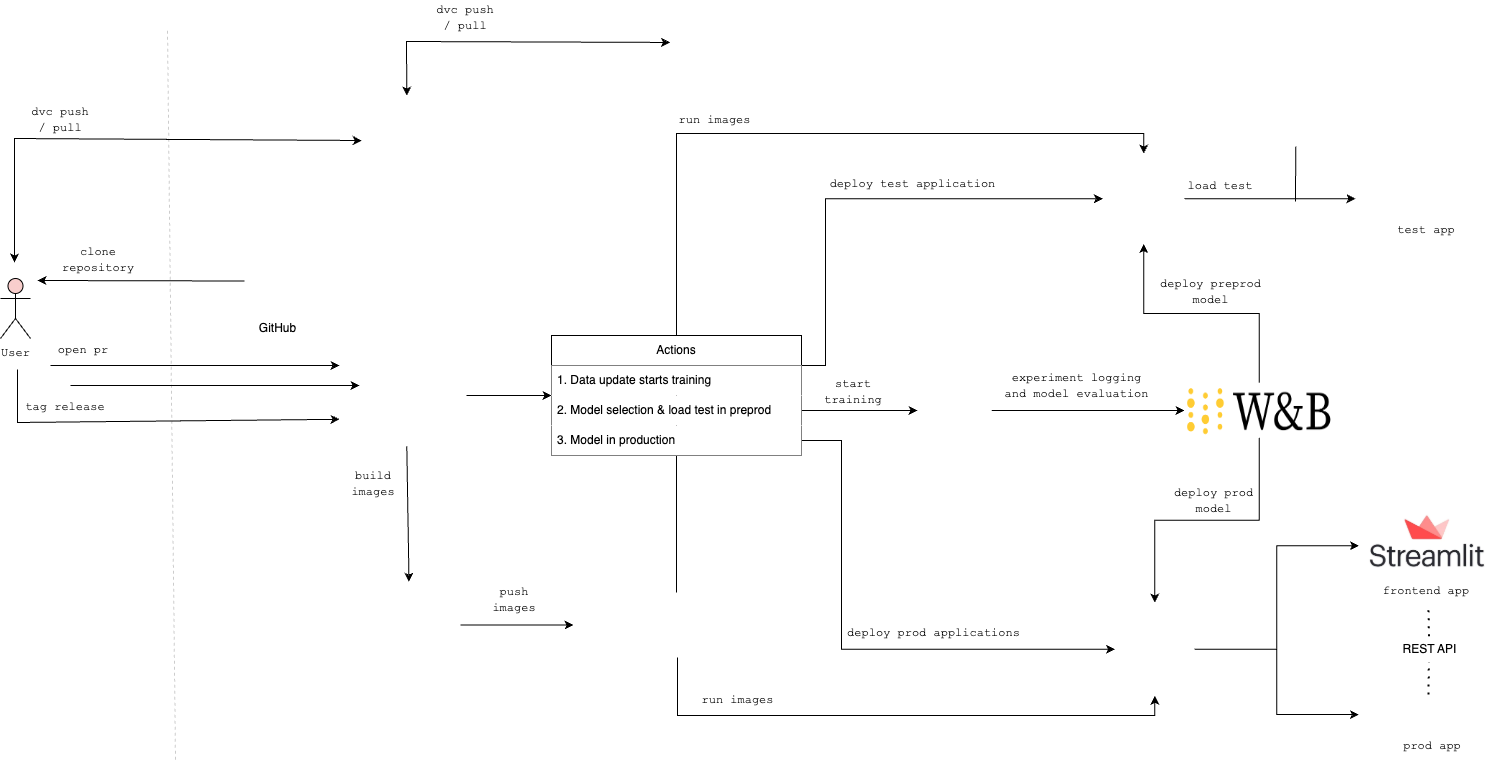

The diagram above was exported from draw.io. Its source (the exported page's mxGraphModel, read from the mxfile embedded in the PNG):
<mxGraphModel dx="1095" dy="667" grid="0" gridSize="10" guides="1" tooltips="1" connect="1" arrows="1" fold="1" page="1" pageScale="1" pageWidth="1654" pageHeight="1169" math="0" shadow="0">
  <root>
    <mxCell id="0" />
    <mxCell id="1" parent="0" />
    <mxCell id="1OezPi1NgcVtdhWN8k0L-1" value="GitHub" style="shape=image;verticalLabelPosition=bottom;labelBackgroundColor=default;verticalAlign=top;aspect=fixed;imageAspect=0;image=https://upload.wikimedia.org/wikipedia/commons/c/c2/GitHub_Invertocat_Logo.svg;" parent="1" vertex="1">
      <mxGeometry x="322" y="453" width="67" height="67" as="geometry" />
    </mxCell>
    <mxCell id="1OezPi1NgcVtdhWN8k0L-3" value="&lt;font face=&quot;Courier New&quot;&gt;User&lt;/font&gt;" style="shape=umlActor;verticalLabelPosition=bottom;verticalAlign=top;html=1;outlineConnect=0;fillColor=#f8cecc;strokeColor=#000000;" parent="1" vertex="1">
      <mxGeometry x="78" y="484" width="30" height="60" as="geometry" />
    </mxCell>
    <mxCell id="1OezPi1NgcVtdhWN8k0L-15" value="" style="shape=image;verticalLabelPosition=bottom;labelBackgroundColor=default;verticalAlign=top;aspect=fixed;imageAspect=0;image=https://upload.wikimedia.org/wikipedia/commons/a/af/Data_Version_Control._Official_Logo_by_Iterative.ai.png;" parent="1" vertex="1">
      <mxGeometry x="439.28999999999996" y="301" width="90" height="90" as="geometry" />
    </mxCell>
    <mxCell id="1OezPi1NgcVtdhWN8k0L-23" value="" style="shape=image;verticalLabelPosition=bottom;labelBackgroundColor=default;verticalAlign=top;aspect=fixed;imageAspect=0;image=https://cdn.invicti.com/statics/img/drive/h2jfrvzrbyh1yff2n3wfu2hkqqps6x_uvqo.png;clipPath=inset(0.33% 20% 3.59% 17.33%);" parent="1" vertex="1">
      <mxGeometry x="417.13" y="544" width="134.33" height="107.73" as="geometry" />
    </mxCell>
    <mxCell id="1OezPi1NgcVtdhWN8k0L-27" value="" style="shape=image;verticalLabelPosition=bottom;labelBackgroundColor=default;verticalAlign=top;aspect=fixed;imageAspect=0;image=https://miro.medium.com/v2/resize:fit:992/0*0bv49xUjF6q-_H7K.png;clipPath=inset(11.83% 11% 11.83% 16%);" parent="1" vertex="1">
      <mxGeometry x="751" y="206" width="214.62" height="98" as="geometry" />
    </mxCell>
    <mxCell id="8PrslKJGBhRI_ENk29VD-65" style="edgeStyle=orthogonalEdgeStyle;rounded=0;orthogonalLoop=1;jettySize=auto;html=1;entryX=0.5;entryY=0;entryDx=0;entryDy=0;" edge="1" parent="1" source="1OezPi1NgcVtdhWN8k0L-34" target="IAqXeEij122gmrDpqoux-21">
      <mxGeometry relative="1" as="geometry">
        <Array as="points">
          <mxPoint x="754" y="339" />
          <mxPoint x="1221" y="339" />
        </Array>
      </mxGeometry>
    </mxCell>
    <mxCell id="8PrslKJGBhRI_ENk29VD-63" style="edgeStyle=orthogonalEdgeStyle;rounded=0;orthogonalLoop=1;jettySize=auto;html=1;entryX=0.5;entryY=1;entryDx=0;entryDy=0;" edge="1" parent="1" source="1OezPi1NgcVtdhWN8k0L-34" target="1OezPi1NgcVtdhWN8k0L-50">
      <mxGeometry relative="1" as="geometry">
        <Array as="points">
          <mxPoint x="755" y="921" />
          <mxPoint x="1232" y="921" />
        </Array>
      </mxGeometry>
    </mxCell>
    <mxCell id="1OezPi1NgcVtdhWN8k0L-34" value="" style="shape=image;verticalLabelPosition=bottom;labelBackgroundColor=default;verticalAlign=top;aspect=fixed;imageAspect=0;image=https://storage.googleapis.com/gweb-cloudblog-publish/images/artifact_reg.max-2600x2600.jpg;clipPath=inset(32.4% 27% 33.2% 27.67%);" parent="1" vertex="1">
      <mxGeometry x="651" y="797.96" width="206" height="65.13" as="geometry" />
    </mxCell>
    <mxCell id="8PrslKJGBhRI_ENk29VD-28" style="edgeStyle=orthogonalEdgeStyle;rounded=0;orthogonalLoop=1;jettySize=auto;html=1;entryX=0;entryY=0.5;entryDx=0;entryDy=0;" edge="1" parent="1" source="1OezPi1NgcVtdhWN8k0L-45" target="pw7c0dyJwH6RE3UTUSyw-1">
      <mxGeometry relative="1" as="geometry" />
    </mxCell>
    <mxCell id="1OezPi1NgcVtdhWN8k0L-45" value="" style="shape=image;verticalLabelPosition=bottom;labelBackgroundColor=default;verticalAlign=top;aspect=fixed;imageAspect=0;image=https://miro.medium.com/v2/resize:fit:578/1*r-iod_ZxZQLy_dFoay52cA.png;clipPath=inset(2.5% 9.67% 2.86% 26.33%);" parent="1" vertex="1">
      <mxGeometry x="995" y="564.73" width="74.3" height="102.55" as="geometry" />
    </mxCell>
    <mxCell id="1OezPi1NgcVtdhWN8k0L-48" value="&lt;font face=&quot;Courier New&quot;&gt;start training&lt;/font&gt;" style="text;html=1;strokeColor=none;fillColor=none;align=center;verticalAlign=middle;whiteSpace=wrap;rounded=0;" parent="1" vertex="1">
      <mxGeometry x="886" y="582" width="90" height="30" as="geometry" />
    </mxCell>
    <mxCell id="8PrslKJGBhRI_ENk29VD-58" style="edgeStyle=orthogonalEdgeStyle;rounded=0;orthogonalLoop=1;jettySize=auto;html=1;entryX=0;entryY=0.5;entryDx=0;entryDy=0;" edge="1" parent="1" source="1OezPi1NgcVtdhWN8k0L-50" target="IAqXeEij122gmrDpqoux-28">
      <mxGeometry relative="1" as="geometry" />
    </mxCell>
    <mxCell id="8PrslKJGBhRI_ENk29VD-59" style="edgeStyle=orthogonalEdgeStyle;rounded=0;orthogonalLoop=1;jettySize=auto;html=1;" edge="1" parent="1" source="1OezPi1NgcVtdhWN8k0L-50" target="8PrslKJGBhRI_ENk29VD-57">
      <mxGeometry relative="1" as="geometry" />
    </mxCell>
    <mxCell id="1OezPi1NgcVtdhWN8k0L-50" value="" style="shape=image;verticalLabelPosition=bottom;labelBackgroundColor=default;verticalAlign=top;aspect=fixed;imageAspect=0;image=https://blog.iron.io/wp-content/uploads/2019/04/Google-Cloud-Run.jpg;clipPath=inset(11.54% 34.33% 21.01% 33.33%);" parent="1" vertex="1">
      <mxGeometry x="1192.54" y="808" width="79.46" height="93.39" as="geometry" />
    </mxCell>
    <mxCell id="IAqXeEij122gmrDpqoux-22" style="edgeStyle=orthogonalEdgeStyle;rounded=0;orthogonalLoop=1;jettySize=auto;html=1;" parent="1" source="pw7c0dyJwH6RE3UTUSyw-1" target="IAqXeEij122gmrDpqoux-21" edge="1">
      <mxGeometry relative="1" as="geometry" />
    </mxCell>
    <mxCell id="8PrslKJGBhRI_ENk29VD-51" style="edgeStyle=orthogonalEdgeStyle;rounded=0;orthogonalLoop=1;jettySize=auto;html=1;entryX=0.5;entryY=0;entryDx=0;entryDy=0;" edge="1" parent="1" source="pw7c0dyJwH6RE3UTUSyw-1" target="1OezPi1NgcVtdhWN8k0L-50">
      <mxGeometry relative="1" as="geometry" />
    </mxCell>
    <mxCell id="pw7c0dyJwH6RE3UTUSyw-1" value="" style="shape=image;verticalLabelPosition=bottom;labelBackgroundColor=default;verticalAlign=top;aspect=fixed;imageAspect=0;image=data:image/png,(base64 omitted: 6512 chars);" parent="1" vertex="1">
      <mxGeometry x="1262" y="588.68" width="149.5" height="54.64" as="geometry" />
    </mxCell>
    <mxCell id="pw7c0dyJwH6RE3UTUSyw-4" value="&lt;font face=&quot;Courier New&quot;&gt;experiment logging &lt;br&gt;and model evaluation&lt;br&gt;&lt;/font&gt;" style="text;html=1;strokeColor=none;fillColor=none;align=center;verticalAlign=middle;whiteSpace=wrap;rounded=0;" parent="1" vertex="1">
      <mxGeometry x="1037" y="570" width="235" height="42" as="geometry" />
    </mxCell>
    <mxCell id="3" value="&lt;font face=&quot;Courier New&quot;&gt;clone repository&lt;/font&gt;" style="text;html=1;strokeColor=none;fillColor=none;align=center;verticalAlign=middle;whiteSpace=wrap;rounded=0;" parent="1" vertex="1">
      <mxGeometry x="131" y="449.5" width="90" height="30" as="geometry" />
    </mxCell>
    <mxCell id="IAqXeEij122gmrDpqoux-10" style="edgeStyle=orthogonalEdgeStyle;rounded=0;orthogonalLoop=1;jettySize=auto;html=1;startArrow=classic;startFill=1;endArrow=none;endFill=0;" parent="1" source="IAqXeEij122gmrDpqoux-6" edge="1">
      <mxGeometry relative="1" as="geometry">
        <mxPoint x="544" y="601" as="targetPoint" />
      </mxGeometry>
    </mxCell>
    <mxCell id="IAqXeEij122gmrDpqoux-17" value="" style="endArrow=none;html=1;strokeWidth=1;rounded=0;entryX=0;entryY=0.5;entryDx=0;entryDy=0;startArrow=classic;startFill=1;endFill=0;" parent="1" target="1OezPi1NgcVtdhWN8k0L-1" edge="1">
      <mxGeometry width="50" height="50" relative="1" as="geometry">
        <mxPoint x="115" y="486" as="sourcePoint" />
        <mxPoint x="319" y="430" as="targetPoint" />
      </mxGeometry>
    </mxCell>
    <mxCell id="8PrslKJGBhRI_ENk29VD-45" style="edgeStyle=orthogonalEdgeStyle;rounded=0;orthogonalLoop=1;jettySize=auto;html=1;entryX=0;entryY=0.5;entryDx=0;entryDy=0;" edge="1" parent="1" source="IAqXeEij122gmrDpqoux-21" target="8PrslKJGBhRI_ENk29VD-30">
      <mxGeometry relative="1" as="geometry">
        <Array as="points">
          <mxPoint x="1396" y="404" />
        </Array>
      </mxGeometry>
    </mxCell>
    <mxCell id="IAqXeEij122gmrDpqoux-21" value="" style="shape=image;verticalLabelPosition=bottom;labelBackgroundColor=default;verticalAlign=top;aspect=fixed;imageAspect=0;image=https://blog.iron.io/wp-content/uploads/2019/04/Google-Cloud-Run.jpg;clipPath=inset(13.91% 33.33% 20.41% 33.33%);" parent="1" vertex="1">
      <mxGeometry x="1180.47" y="359" width="81.53" height="90.5" as="geometry" />
    </mxCell>
    <mxCell id="IAqXeEij122gmrDpqoux-28" value="" style="shape=image;imageAspect=0;aspect=fixed;verticalLabelPosition=bottom;verticalAlign=top;image=data:image/png,(base64 omitted: 59796 chars);" parent="1" vertex="1">
      <mxGeometry x="1436.53" y="715.25" width="137.68" height="72.02" as="geometry" />
    </mxCell>
    <mxCell id="1OezPi1NgcVtdhWN8k0L-32" value="" style="shape=image;verticalLabelPosition=bottom;labelBackgroundColor=default;verticalAlign=top;aspect=fixed;imageAspect=0;image=https://miro.medium.com/v2/resize:fit:770/1*2QYim4bJ9LyO1pziQNJXMA.jpeg;" parent="1" vertex="1">
      <mxGeometry x="435" y="787.27" width="103" height="86.51" as="geometry" />
    </mxCell>
    <mxCell id="8PrslKJGBhRI_ENk29VD-4" value="" style="endArrow=none;dashed=1;html=1;rounded=0;opacity=20;" edge="1" parent="1">
      <mxGeometry width="50" height="50" relative="1" as="geometry">
        <mxPoint x="253" y="965.26" as="sourcePoint" />
        <mxPoint x="245" y="236" as="targetPoint" />
      </mxGeometry>
    </mxCell>
    <mxCell id="8PrslKJGBhRI_ENk29VD-10" value="" style="endArrow=classic;html=1;strokeWidth=1;rounded=0;entryX=0;entryY=0.5;entryDx=0;entryDy=0;startArrow=classic;startFill=1;endFill=1;" edge="1" parent="1" target="1OezPi1NgcVtdhWN8k0L-15">
      <mxGeometry width="50" height="50" relative="1" as="geometry">
        <mxPoint x="92" y="468" as="sourcePoint" />
        <mxPoint x="467" y="302" as="targetPoint" />
        <Array as="points">
          <mxPoint x="92" y="344" />
        </Array>
      </mxGeometry>
    </mxCell>
    <mxCell id="8PrslKJGBhRI_ENk29VD-12" value="&lt;font face=&quot;Courier New&quot;&gt;open pr&lt;/font&gt;" style="text;html=1;strokeColor=none;fillColor=none;align=center;verticalAlign=middle;whiteSpace=wrap;rounded=0;" vertex="1" parent="1">
      <mxGeometry x="131" y="540" width="60" height="30" as="geometry" />
    </mxCell>
    <mxCell id="8PrslKJGBhRI_ENk29VD-13" value="&lt;font face=&quot;Courier New&quot;&gt;dvc push / pull&lt;/font&gt;" style="text;html=1;strokeColor=none;fillColor=none;align=center;verticalAlign=middle;whiteSpace=wrap;rounded=0;" vertex="1" parent="1">
      <mxGeometry x="108" y="310" width="60" height="30" as="geometry" />
    </mxCell>
    <mxCell id="8PrslKJGBhRI_ENk29VD-14" value="" style="endArrow=classic;html=1;strokeWidth=1;rounded=0;startArrow=none;startFill=0;endFill=1;entryX=0;entryY=0.75;entryDx=0;entryDy=0;" edge="1" parent="1" target="1OezPi1NgcVtdhWN8k0L-23">
      <mxGeometry width="50" height="50" relative="1" as="geometry">
        <mxPoint x="95" y="575" as="sourcePoint" />
        <mxPoint x="373" y="736" as="targetPoint" />
        <Array as="points">
          <mxPoint x="95" y="628" />
        </Array>
      </mxGeometry>
    </mxCell>
    <mxCell id="8PrslKJGBhRI_ENk29VD-15" value="" style="endArrow=none;html=1;strokeWidth=1;rounded=0;startArrow=classic;startFill=1;endFill=0;exitX=0;exitY=0.25;exitDx=0;exitDy=0;" edge="1" parent="1" source="1OezPi1NgcVtdhWN8k0L-23">
      <mxGeometry width="50" height="50" relative="1" as="geometry">
        <mxPoint x="557" y="427" as="sourcePoint" />
        <mxPoint x="128" y="571" as="targetPoint" />
      </mxGeometry>
    </mxCell>
    <mxCell id="8PrslKJGBhRI_ENk29VD-16" value="" style="endArrow=none;html=1;strokeWidth=1;rounded=0;entryX=0.5;entryY=1;entryDx=0;entryDy=0;startArrow=classic;startFill=1;endFill=0;exitX=0.5;exitY=0;exitDx=0;exitDy=0;" edge="1" parent="1" source="1OezPi1NgcVtdhWN8k0L-32" target="1OezPi1NgcVtdhWN8k0L-23">
      <mxGeometry width="50" height="50" relative="1" as="geometry">
        <mxPoint x="591" y="705" as="sourcePoint" />
        <mxPoint x="591" y="633" as="targetPoint" />
      </mxGeometry>
    </mxCell>
    <mxCell id="8PrslKJGBhRI_ENk29VD-18" value="" style="endArrow=none;html=1;strokeWidth=1;rounded=0;entryX=1;entryY=0.5;entryDx=0;entryDy=0;startArrow=classic;startFill=1;endFill=0;exitX=0;exitY=0.5;exitDx=0;exitDy=0;" edge="1" parent="1" source="1OezPi1NgcVtdhWN8k0L-34" target="1OezPi1NgcVtdhWN8k0L-32">
      <mxGeometry width="50" height="50" relative="1" as="geometry">
        <mxPoint x="594" y="823.49" as="sourcePoint" />
        <mxPoint x="594" y="753" as="targetPoint" />
      </mxGeometry>
    </mxCell>
    <mxCell id="8PrslKJGBhRI_ENk29VD-19" value="&lt;font face=&quot;Courier New&quot;&gt;tag release&lt;/font&gt;" style="text;html=1;strokeColor=none;fillColor=none;align=center;verticalAlign=middle;whiteSpace=wrap;rounded=0;" vertex="1" parent="1">
      <mxGeometry x="102" y="598" width="82" height="28" as="geometry" />
    </mxCell>
    <mxCell id="8PrslKJGBhRI_ENk29VD-20" value="&lt;font face=&quot;Courier New&quot;&gt;build images&lt;/font&gt;" style="text;html=1;strokeColor=none;fillColor=none;align=center;verticalAlign=middle;whiteSpace=wrap;rounded=0;" vertex="1" parent="1">
      <mxGeometry x="421" y="674" width="60" height="30" as="geometry" />
    </mxCell>
    <mxCell id="8PrslKJGBhRI_ENk29VD-21" value="&lt;font face=&quot;Courier New&quot;&gt;push images&lt;/font&gt;" style="text;html=1;strokeColor=none;fillColor=none;align=center;verticalAlign=middle;whiteSpace=wrap;rounded=0;" vertex="1" parent="1">
      <mxGeometry x="562" y="790" width="60" height="30" as="geometry" />
    </mxCell>
    <mxCell id="8PrslKJGBhRI_ENk29VD-22" value="" style="endArrow=classic;html=1;strokeWidth=1;rounded=0;entryX=0.5;entryY=0;entryDx=0;entryDy=0;startArrow=classic;startFill=1;endFill=1;exitX=-0.016;exitY=0.428;exitDx=0;exitDy=0;exitPerimeter=0;" edge="1" parent="1" source="1OezPi1NgcVtdhWN8k0L-27" target="1OezPi1NgcVtdhWN8k0L-15">
      <mxGeometry width="50" height="50" relative="1" as="geometry">
        <mxPoint x="723" y="343" as="sourcePoint" />
        <mxPoint x="491" y="401" as="targetPoint" />
        <Array as="points">
          <mxPoint x="484" y="247" />
        </Array>
      </mxGeometry>
    </mxCell>
    <mxCell id="8PrslKJGBhRI_ENk29VD-23" value="&lt;font face=&quot;Courier New&quot;&gt;dvc push / pull&lt;/font&gt;" style="text;html=1;strokeColor=none;fillColor=none;align=center;verticalAlign=middle;whiteSpace=wrap;rounded=0;" vertex="1" parent="1">
      <mxGeometry x="513" y="208" width="60" height="30" as="geometry" />
    </mxCell>
    <mxCell id="8PrslKJGBhRI_ENk29VD-27" style="edgeStyle=orthogonalEdgeStyle;rounded=0;orthogonalLoop=1;jettySize=auto;html=1;entryX=0;entryY=0.5;entryDx=0;entryDy=0;" edge="1" parent="1" source="IAqXeEij122gmrDpqoux-8" target="1OezPi1NgcVtdhWN8k0L-45">
      <mxGeometry relative="1" as="geometry" />
    </mxCell>
    <mxCell id="8PrslKJGBhRI_ENk29VD-29" value="&lt;font face=&quot;Courier New&quot;&gt;deploy test application&lt;/font&gt;" style="text;html=1;strokeColor=none;fillColor=none;align=center;verticalAlign=middle;whiteSpace=wrap;rounded=0;" vertex="1" parent="1">
      <mxGeometry x="873" y="368" width="235" height="42" as="geometry" />
    </mxCell>
    <mxCell id="8PrslKJGBhRI_ENk29VD-30" value="" style="shape=image;verticalLabelPosition=bottom;labelBackgroundColor=default;verticalAlign=top;aspect=fixed;imageAspect=0;image=https://skaftenicki.github.io/dtu_mlops/figures/icons/fastapi.png;clipPath=inset(34.33% 0% 40.33% 0%);" vertex="1" parent="1">
      <mxGeometry x="1433" y="385.61" width="147.15" height="37.278000000000006" as="geometry" />
    </mxCell>
    <mxCell id="8PrslKJGBhRI_ENk29VD-31" style="edgeStyle=orthogonalEdgeStyle;rounded=0;orthogonalLoop=1;jettySize=auto;html=1;entryX=0;entryY=0.5;entryDx=0;entryDy=0;exitX=1;exitY=0.25;exitDx=0;exitDy=0;jumpStyle=none;" edge="1" parent="1" source="IAqXeEij122gmrDpqoux-6" target="IAqXeEij122gmrDpqoux-21">
      <mxGeometry relative="1" as="geometry">
        <mxPoint x="874" y="519.95" as="sourcePoint" />
        <mxPoint x="1012" y="304.999" as="targetPoint" />
        <Array as="points">
          <mxPoint x="903" y="571" />
          <mxPoint x="901" y="515" />
          <mxPoint x="903" y="404" />
        </Array>
      </mxGeometry>
    </mxCell>
    <mxCell id="8PrslKJGBhRI_ENk29VD-33" value="&lt;font face=&quot;Courier New&quot;&gt;deploy preprod model&lt;/font&gt;" style="text;html=1;strokeColor=none;fillColor=none;align=center;verticalAlign=middle;whiteSpace=wrap;rounded=0;" vertex="1" parent="1">
      <mxGeometry x="1229" y="482" width="119" height="30" as="geometry" />
    </mxCell>
    <mxCell id="8PrslKJGBhRI_ENk29VD-39" value="" style="shape=image;verticalLabelPosition=bottom;labelBackgroundColor=default;verticalAlign=top;aspect=fixed;imageAspect=0;image=https://aliesbelik.github.io/awesome-locust/assets/images/locust-logo.svg;" vertex="1" parent="1">
      <mxGeometry x="1320.8" y="289" width="104.93" height="63" as="geometry" />
    </mxCell>
    <mxCell id="8PrslKJGBhRI_ENk29VD-46" value="" style="endArrow=none;html=1;strokeWidth=1;rounded=0;startArrow=classic;startFill=1;endFill=0;exitX=0;exitY=0.25;exitDx=0;exitDy=0;" edge="1" parent="1">
      <mxGeometry width="50" height="50" relative="1" as="geometry">
        <mxPoint x="437" y="591" as="sourcePoint" />
        <mxPoint x="148" y="591" as="targetPoint" />
      </mxGeometry>
    </mxCell>
    <mxCell id="8PrslKJGBhRI_ENk29VD-48" value="" style="endArrow=none;html=1;rounded=0;entryX=0.5;entryY=1;entryDx=0;entryDy=0;" edge="1" parent="1" target="8PrslKJGBhRI_ENk29VD-39">
      <mxGeometry width="50" height="50" relative="1" as="geometry">
        <mxPoint x="1373" y="407" as="sourcePoint" />
        <mxPoint x="1351" y="350" as="targetPoint" />
      </mxGeometry>
    </mxCell>
    <mxCell id="8PrslKJGBhRI_ENk29VD-49" value="&lt;font face=&quot;Courier New&quot;&gt;load test&lt;/font&gt;" style="text;html=1;strokeColor=none;fillColor=none;align=center;verticalAlign=middle;whiteSpace=wrap;rounded=0;" vertex="1" parent="1">
      <mxGeometry x="1240" y="378.5" width="116" height="24.5" as="geometry" />
    </mxCell>
    <mxCell id="8PrslKJGBhRI_ENk29VD-52" value="&lt;font face=&quot;Courier New&quot;&gt;deploy prod model&lt;/font&gt;" style="text;html=1;strokeColor=none;fillColor=none;align=center;verticalAlign=middle;whiteSpace=wrap;rounded=0;" vertex="1" parent="1">
      <mxGeometry x="1232" y="691.01" width="119" height="30" as="geometry" />
    </mxCell>
    <mxCell id="8PrslKJGBhRI_ENk29VD-53" style="edgeStyle=orthogonalEdgeStyle;rounded=0;orthogonalLoop=1;jettySize=auto;html=1;entryX=0;entryY=0.5;entryDx=0;entryDy=0;" edge="1" parent="1" source="IAqXeEij122gmrDpqoux-9" target="1OezPi1NgcVtdhWN8k0L-50">
      <mxGeometry relative="1" as="geometry">
        <Array as="points">
          <mxPoint x="919" y="646" />
          <mxPoint x="919" y="854" />
        </Array>
      </mxGeometry>
    </mxCell>
    <mxCell id="8PrslKJGBhRI_ENk29VD-54" value="&lt;font face=&quot;Courier New&quot;&gt;deploy prod applications&lt;/font&gt;" style="text;html=1;strokeColor=none;fillColor=none;align=center;verticalAlign=middle;whiteSpace=wrap;rounded=0;" vertex="1" parent="1">
      <mxGeometry x="894" y="817" width="235" height="42" as="geometry" />
    </mxCell>
    <mxCell id="8PrslKJGBhRI_ENk29VD-56" value="&lt;font face=&quot;Courier New&quot;&gt;test app&lt;/font&gt;" style="text;html=1;strokeColor=none;fillColor=none;align=center;verticalAlign=middle;whiteSpace=wrap;rounded=0;" vertex="1" parent="1">
      <mxGeometry x="1446" y="422.89" width="116" height="24.5" as="geometry" />
    </mxCell>
    <mxCell id="8PrslKJGBhRI_ENk29VD-57" value="" style="shape=image;verticalLabelPosition=bottom;labelBackgroundColor=default;verticalAlign=top;aspect=fixed;imageAspect=0;image=https://skaftenicki.github.io/dtu_mlops/figures/icons/fastapi.png;clipPath=inset(34.33% 0% 40.33% 0%);" vertex="1" parent="1">
      <mxGeometry x="1436.53" y="901.39" width="147.15" height="37.278000000000006" as="geometry" />
    </mxCell>
    <mxCell id="8PrslKJGBhRI_ENk29VD-60" value="&lt;font face=&quot;Courier New&quot;&gt;prod app&lt;/font&gt;" style="text;html=1;strokeColor=none;fillColor=none;align=center;verticalAlign=middle;whiteSpace=wrap;rounded=0;" vertex="1" parent="1">
      <mxGeometry x="1452.1" y="938.67" width="116" height="24.5" as="geometry" />
    </mxCell>
    <mxCell id="8PrslKJGBhRI_ENk29VD-61" value="&lt;font face=&quot;Courier New&quot;&gt;frontend app&lt;/font&gt;" style="text;html=1;strokeColor=none;fillColor=none;align=center;verticalAlign=middle;whiteSpace=wrap;rounded=0;" vertex="1" parent="1">
      <mxGeometry x="1446" y="783.5" width="116" height="24.5" as="geometry" />
    </mxCell>
    <mxCell id="8PrslKJGBhRI_ENk29VD-64" value="&lt;font face=&quot;Courier New&quot;&gt;run images&lt;/font&gt;" style="text;html=1;strokeColor=none;fillColor=none;align=center;verticalAlign=middle;whiteSpace=wrap;rounded=0;" vertex="1" parent="1">
      <mxGeometry x="698" y="884" width="235" height="42" as="geometry" />
    </mxCell>
    <mxCell id="IAqXeEij122gmrDpqoux-6" value="Actions" style="swimlane;fontStyle=0;childLayout=stackLayout;horizontal=1;startSize=30;horizontalStack=0;resizeParent=1;resizeParentMax=0;resizeLast=0;collapsible=1;marginBottom=0;whiteSpace=wrap;html=1;labelBackgroundColor=#FFFFFF;" parent="1" vertex="1">
      <mxGeometry x="629" y="541" width="250" height="120" as="geometry" />
    </mxCell>
    <mxCell id="IAqXeEij122gmrDpqoux-7" value="1. Data update starts training" style="text;strokeColor=none;fillColor=default;align=left;verticalAlign=middle;spacingLeft=4;spacingRight=4;overflow=hidden;points=[[0,0.5],[1,0.5]];portConstraint=eastwest;rotatable=0;whiteSpace=wrap;html=1;labelBackgroundColor=#FFFFFF;" parent="IAqXeEij122gmrDpqoux-6" vertex="1">
      <mxGeometry y="30" width="250" height="30" as="geometry" />
    </mxCell>
    <mxCell id="IAqXeEij122gmrDpqoux-8" value="2. Model selection &amp;amp; load test in preprod" style="text;strokeColor=none;fillColor=default;align=left;verticalAlign=middle;spacingLeft=4;spacingRight=4;overflow=hidden;points=[[0,0.5],[1,0.5]];portConstraint=eastwest;rotatable=0;whiteSpace=wrap;html=1;labelBackgroundColor=#FFFFFF;" parent="IAqXeEij122gmrDpqoux-6" vertex="1">
      <mxGeometry y="60" width="250" height="30" as="geometry" />
    </mxCell>
    <mxCell id="IAqXeEij122gmrDpqoux-9" value="3. Model in production" style="text;strokeColor=none;fillColor=default;align=left;verticalAlign=middle;spacingLeft=4;spacingRight=4;overflow=hidden;points=[[0,0.5],[1,0.5]];portConstraint=eastwest;rotatable=0;whiteSpace=wrap;html=1;labelBackgroundColor=default;" parent="IAqXeEij122gmrDpqoux-6" vertex="1">
      <mxGeometry y="90" width="250" height="30" as="geometry" />
    </mxCell>
    <mxCell id="8PrslKJGBhRI_ENk29VD-66" value="&lt;font face=&quot;Courier New&quot;&gt;run images&lt;/font&gt;" style="text;html=1;strokeColor=none;fillColor=none;align=center;verticalAlign=middle;whiteSpace=wrap;rounded=0;" vertex="1" parent="1">
      <mxGeometry x="675" y="304" width="235" height="42" as="geometry" />
    </mxCell>
    <mxCell id="8PrslKJGBhRI_ENk29VD-67" value="" style="endArrow=none;dashed=1;html=1;dashPattern=1 3;strokeWidth=2;rounded=0;" edge="1" parent="1" source="8PrslKJGBhRI_ENk29VD-68">
      <mxGeometry width="50" height="50" relative="1" as="geometry">
        <mxPoint x="1506" y="900" as="sourcePoint" />
        <mxPoint x="1506" y="810" as="targetPoint" />
      </mxGeometry>
    </mxCell>
    <mxCell id="8PrslKJGBhRI_ENk29VD-69" value="" style="endArrow=none;dashed=1;html=1;dashPattern=1 3;strokeWidth=2;rounded=0;" edge="1" parent="1" target="8PrslKJGBhRI_ENk29VD-68">
      <mxGeometry width="50" height="50" relative="1" as="geometry">
        <mxPoint x="1506" y="900" as="sourcePoint" />
        <mxPoint x="1506" y="810" as="targetPoint" />
      </mxGeometry>
    </mxCell>
    <mxCell id="8PrslKJGBhRI_ENk29VD-68" value="REST API" style="text;html=1;align=center;verticalAlign=middle;resizable=0;points=[];autosize=1;strokeColor=none;fillColor=none;" vertex="1" parent="1">
      <mxGeometry x="1470.58" y="841.7" width="72" height="26" as="geometry" />
    </mxCell>
  </root>
</mxGraphModel>